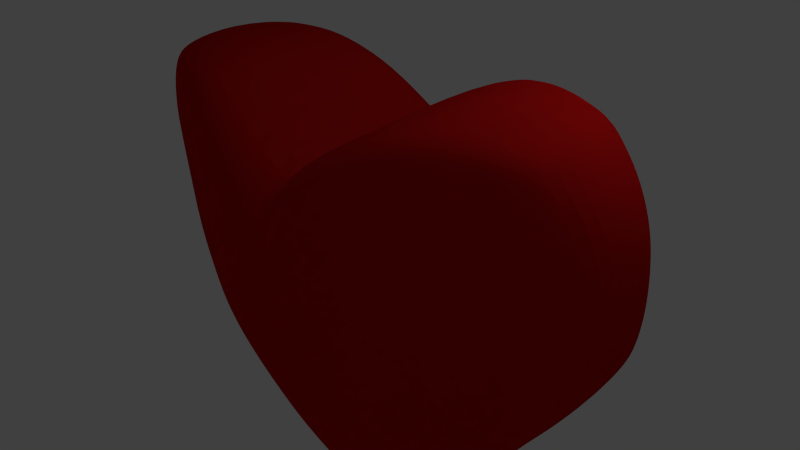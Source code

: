 # Source: heart.blend  (saved by Blender 2.58.0; exported with 4.5.12 LTS)
import bpy
from mathutils import Matrix  # noqa: F401  (used for matrix-valued properties, if any)

bpy.ops.wm.read_factory_settings(use_empty=True)
scene = bpy.context.scene
scene.name = 'Scene'

# ---- collections
col_collection_1 = bpy.data.collections.new('Collection 1'); scene.collection.children.link(col_collection_1)

# ---- materials (node trees are filled in below, after node groups)
mat_heart = bpy.data.materials.new('heart')
mat_heart.alpha_threshold = 0.0
mat_heart.use_transparent_shadow = False
mat_heart.diffuse_color = (0.8, 0.01067, 0.01067, 1.0)
mat_heart.specular_color = (0.1626, 0.08671, 0.08878)
mat_heart.roughness = 0.5
mat_heart.line_color = (0.0, 0.0, 0.0, 1.0)

# ---- material node trees

# ---- world
world_world = bpy.data.worlds.new('World'); scene.world = world_world
world_world.color = (0.05088, 0.05088, 0.05088)
world_world.use_sun_shadow = False
world_world.sun_shadow_jitter_overblur = 0.0
world_world.cycles.sampling_method = 'MANUAL'
world_world.cycles.sample_map_resolution = 256

# ---- cameras
cam_camera = bpy.data.cameras.new('Camera')
cam_camera.clip_end = 100.0
cam_camera.lens = 35.0
cam_camera.ortho_scale = 7.314
cam_camera.dof.focus_distance = 0.0
cam_camera.dof.aperture_fstop = 128.0

# ---- lights
light_lamp = bpy.data.lights.new('Lamp', 'POINT')
light_lamp.transmission_factor = 0.0
light_lamp.cutoff_distance = 30.0
light_lamp.energy = 100.0
light_lamp.shadow_buffer_clip_start = 1.001
light_lamp.shadow_soft_size = 1.0
light_lamp.shadow_maximum_resolution = 0.006
light_lamp.use_absolute_resolution = True
light_lamp.cycles.use_multiple_importance_sampling = False

# ---- meshes
me_plane = bpy.data.meshes.new('Plane')
me_plane.from_pydata([(0.4065, -2.011, -1.508), (1.044, -2.397, -1.397), (1.661, -2.671, -1.25), (2.254, -2.792, -1.056), (2.823, -2.769, -0.848), (3.312, -2.655, -0.6987), (3.801, 0.3308, -0.7132), (3.331, 1.01, -0.8542), (2.584, 2.084, -0.8942), (1.803, 2.811, -0.8919), (0.848, 3.589, -0.8683), (0.0, 3.884, -0.8264), (4.028, -1.404, -0.6396), (3.447, -1.184, -0.9335), (2.639, -0.759, -1.273), (2.938, 1.516, -0.8889), (1.984, -0.1896, -1.567), (1.335, 0.4849, -1.75), (0.555, 1.098, -1.81), (0.0, -1.777, -1.5), (0.0, 1.417, -1.776), (3.526, -2.445, -0.7221), (3.749, -2.142, -0.6938), (3.923, -1.794, -0.6623), (2.944, -2.541, -0.9817), (3.14, -2.128, -0.999), (3.329, -1.674, -0.9771), (2.303, -2.517, -1.232), (2.415, -2.059, -1.277), (2.493, -1.387, -1.321), (1.706, -2.349, -1.47), (1.711, -1.694, -1.542), (1.866, -0.9394, -1.608), (1.029, -1.916, -1.684), (1.144, -1.127, -1.764), (1.25, -0.3097, -1.806), (0.4128, -1.276, -1.826), (0.4595, -0.4768, -1.894), (0.5045, 0.3162, -1.89), (0.0, -0.9298, -1.877), (0.0, -0.1147, -1.915), (0.0, 0.7491, -1.874), (3.936, -0.06876, -0.6875), (4.013, -0.5179, -0.6536), (4.046, -0.9685, -0.6388), (2.704, -0.1026, -1.258), (2.736, 0.563, -1.252), (2.84, 1.157, -1.187), (3.469, 0.4214, -0.9682), (3.499, -0.1276, -0.9345), (3.496, -0.6643, -0.9239), (0.7673, 3.08, -1.22), (0.6965, 2.424, -1.459), (0.6257, 1.763, -1.658), (1.692, 2.431, -1.192), (1.583, 1.813, -1.446), (1.47, 1.164, -1.67), (2.346, 1.798, -1.181), (2.191, 1.198, -1.453), (2.045, 0.5403, -1.532), (0.0, 3.385, -1.191), (0.0, 2.734, -1.427), (0.0, 2.078, -1.625), (4.142, -1.47, 0.0), (4.15, -1.043, 0.0), (4.139, -0.6175, 0.0), (4.031, -0.1595, 0.0), (3.917, 0.2381, 0.0), (4.063, -1.858, 0.0), (3.929, -2.211, 0.0), (3.706, -2.502, 0.0), (3.462, -2.717, 0.0), (0.3948, -2.023, 0.0), (0.0, -1.844, 0.0), (3.486, 0.9248, 0.0), (3.087, 1.473, 0.0), (2.7, 2.08, 0.0), (0.8667, 3.702, 0.0), (0.0, 4.0, 0.0), (1.835, 2.844, 0.0), (2.93, -2.861, 0.0), (2.347, -2.912, 0.0), (1.746, -2.779, 0.0), (1.089, -2.452, 0.0)], [], [(0, 36, 33, 1), (36, 37, 34, 33), (37, 38, 35, 34), (38, 18, 17, 35), (1, 33, 30, 2), (33, 34, 31, 30), (34, 35, 32, 31), (35, 17, 16, 32), (2, 30, 27, 3), (30, 31, 28, 27), (31, 32, 29, 28), (32, 16, 14, 29), (3, 27, 24, 4), (27, 28, 25, 24), (28, 29, 26, 25), (29, 14, 13, 26), (4, 24, 21, 5), (24, 25, 22, 21), (25, 26, 23, 22), (26, 13, 12, 23), (36, 0, 19, 39), (39, 40, 37, 36), (40, 41, 38, 37), (41, 20, 18, 38), (9, 54, 51, 10), (54, 55, 52, 51), (55, 56, 53, 52), (56, 17, 18, 53), (8, 57, 54, 9), (57, 58, 55, 54), (58, 59, 56, 55), (59, 16, 17, 56), (15, 47, 57, 8), (47, 46, 58, 57), (46, 45, 59, 58), (45, 14, 16, 59), (7, 48, 47, 15), (48, 49, 46, 47), (49, 50, 45, 46), (50, 13, 14, 45), (6, 42, 48, 7), (42, 43, 49, 48), (43, 44, 50, 49), (44, 12, 13, 50), (10, 51, 60, 11), (51, 52, 61, 60), (52, 53, 62, 61), (53, 18, 20, 62), (12, 44, 64, 63), (44, 43, 65, 64), (43, 42, 66, 65), (42, 6, 67, 66), (23, 12, 63, 68), (22, 23, 68, 69), (21, 22, 69, 70), (5, 21, 70, 71), (19, 0, 72, 73), (7, 15, 75, 74), (15, 8, 76, 75), (10, 11, 78, 77), (9, 10, 77, 79), (8, 9, 79, 76), (6, 7, 74, 67), (4, 5, 71, 80), (3, 4, 80, 81), (2, 3, 81, 82), (1, 2, 82, 83), (0, 1, 83, 72)])
me_plane.polygons.foreach_set('use_smooth', [1, 1, 1, 1, 1, 1, 1, 1, 1, 1, 1, 1, 1, 1, 1, 1, 1, 1, 1, 1, 1, 1, 1, 1, 1, 1, 1, 1, 1, 1, 1, 1, 1, 1, 1, 1, 1, 1, 1, 1, 1, 1, 1, 1, 1, 1, 1, 1, 0, 0, 0, 0, 0, 0, 0, 0, 0, 0, 0, 0, 0, 0, 0, 0, 0, 0, 0, 0])
me_plane.materials.append(mat_heart)
me_plane.use_remesh_preserve_volume = False
me_plane.use_remesh_preserve_attributes = False
me_plane.use_mirror_vertex_groups = False
me_plane.update()

# ---- objects
ob_plane = bpy.data.objects.new('Plane', me_plane)
ob_lamp = bpy.data.objects.new('Lamp', light_lamp)
ob_camera = bpy.data.objects.new('Camera', cam_camera)

# ---- transforms, parenting, visibility, modifiers, constraints
ob_plane.location = (0.0, 0.0, 0.0)
ob_plane.rotation_euler = (-1.484, -0.0, 0.0)
ob_plane.lineart.crease_threshold = 0.0
_m = ob_plane.modifiers.new('Mirror', 'MIRROR')
_m.use_clip = True
_m = ob_plane.modifiers.new('Mirror.001', 'MIRROR')
_m.use_axis = (True, False, True)
_m.use_clip = True
_m = ob_plane.modifiers.new('Subsurf', 'SUBSURF')
_m.uv_smooth = 'PRESERVE_CORNERS'
_m.quality = 2
_m.levels = 3
ob_lamp.location = (4.076, 1.005, 5.904)
ob_lamp.rotation_euler = (0.6503, 0.05522, 1.866)
ob_lamp.lock_rotations_4d = False
ob_lamp.empty_display_type = 'ARROWS'
ob_lamp.color = (0.0, 0.0, 0.0, 0.0)
ob_lamp.lineart.crease_threshold = 0.0
ob_camera.location = (7.481, -6.508, 5.344)
ob_camera.rotation_euler = (1.109, 0.01082, 0.8149)
ob_camera.lock_rotations_4d = False
ob_camera.empty_display_type = 'ARROWS'
ob_camera.color = (0.0, 0.0, 0.0, 0.0)
ob_camera.display_type = 'WIRE'
ob_camera.lineart.crease_threshold = 0.0

# ---- collection membership
col_collection_1.objects.link(ob_plane)
col_collection_1.objects.link(ob_lamp)
col_collection_1.objects.link(ob_camera)

# ---- scene / render settings (as saved in the file)
scene.camera = ob_camera
scene.frame_start = 1; scene.frame_end = 250; scene.frame_set(1)
scene.render.engine = 'BLENDER_EEVEE_NEXT'
scene.render.image_settings.color_mode = 'RGB'
scene.render.image_settings.compression = 90
scene.render.resolution_percentage = 50
scene.render.dither_intensity = 0.0
scene.render.bake_margin = 2
scene.render.bake_bias = 0.0
scene.cycles.use_denoising = False
scene.cycles.samples = 10
scene.cycles.sampling_pattern = 'TABULATED_SOBOL'
scene.cycles.light_sampling_threshold = 0.0
scene.cycles.use_adaptive_sampling = False
scene.cycles.use_light_tree = False
scene.cycles.blur_glossy = 0.0
scene.cycles.volume_bounces = 1
scene.cycles.pixel_filter_type = 'GAUSSIAN'
scene.cycles.sample_clamp_indirect = 0.0
scene.view_settings.view_transform = 'Standard'
bpy.context.view_layer.update()
